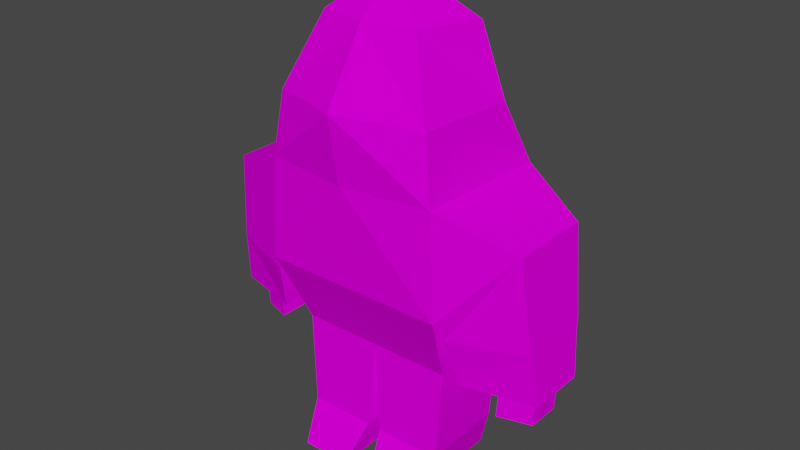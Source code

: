 # Source: guy4_backup.blend  (saved by Blender 2.93.20; exported with 4.5.12 LTS)
import bpy
from mathutils import Matrix  # noqa: F401  (used for matrix-valued properties, if any)

bpy.ops.wm.read_factory_settings(use_empty=True)
scene = bpy.context.scene
scene.name = 'Scene'

# ---- collections
col_collection = bpy.data.collections.new('Collection'); scene.collection.children.link(col_collection)

# ---- images (referenced by path relative to the original .blend; pixels are not part of the script)
import os
ASSET_DIR = os.environ.get("B2B_ASSET_DIR", "")  # directory of the original .blend (textures are referenced by path, not embedded)
HERE = os.path.dirname(os.path.abspath(__file__))  # packed textures are extracted next to this script under _unpacked/

def load_image(name, relpath, width, height, colorspace="sRGB"):
    """Load a texture the original file referenced (path relative to the .blend, or extracted next to this script)."""
    p = next((c for c in (os.path.join(HERE, relpath), os.path.join(ASSET_DIR, relpath)) if relpath and os.path.exists(c)), "")
    if p:
        img = bpy.data.images.load(p, check_existing=True)
        img.name = name
    else:  # same state as the original file: an image datablock whose file is absent (Cycles renders it pink)
        img = bpy.data.images.new(name, width, height)
        img.source = "FILE"
        img.filepath = "//" + (relpath or name)
    img.colorspace_settings.name = colorspace
    return img
img_guy4 = load_image('guy4', 'guy4.png', 1024, 1024, 'sRGB')

# ---- materials (node trees are filled in below, after node groups)
mat_material = bpy.data.materials.new('Material')
mat_material.alpha_threshold = 0.0
mat_material.use_backface_culling = True
mat_material.line_color = (0.0, 0.0, 0.0, 1.0)

# ---- material node trees
mat_material.use_nodes = True; mat_material.node_tree.nodes.clear()
_N = mat_material.node_tree.nodes; _L = mat_material.node_tree.links
n0 = _N.new('ShaderNodeOutputMaterial'); n0.name = 'Material Output'; n0.location = (300, 300)
n0.target = 'CYCLES'
n1 = _N.new('ShaderNodeBsdfPrincipled'); n1.name = 'Principled BSDF'; n1.location = (10, 300)
n1.distribution = 'GGX'
n1.subsurface_method = 'BURLEY'
n1.inputs[3].default_value = 1.45
n1.inputs[13].default_value = 0.0
n1.inputs[27].default_value = (0.0, 0.0, 0.0, 1.0)
n1.inputs[28].default_value = 1.0
n2 = _N.new('ShaderNodeTexImage'); n2.name = 'Image Texture'; n2.location = (-280, 260)
n2.image = img_guy4
n2.interpolation = 'Closest'
n3 = _N.new('ShaderNodeOutputMaterial'); n3.name = 'Material Output.001'; n3.location = (0, 0)
n3.target = 'EEVEE'
n4 = _N.new('ShaderNodeMixShader'); n4.name = 'Mix Shader'; n4.location = (0, 0)
n4.label = 'Disable Shadow'
n4.hide = True
n5 = _N.new('ShaderNodeLightPath'); n5.name = 'Light Path'; n5.location = (0, 0)
n5.hide = True
n6 = _N.new('ShaderNodeBsdfTransparent'); n6.name = 'Transparent BSDF'; n6.location = (0, 0)
n6.hide = True
_L.new(n1.outputs[0], n0.inputs[0])
_L.new(n2.outputs[0], n1.inputs[0])
_L.new(n1.outputs[0], n4.inputs[1])
_L.new(n4.outputs[0], n3.inputs[0])
_L.new(n5.outputs[1], n4.inputs[0])
_L.new(n6.outputs[0], n4.inputs[2])
n0.is_active_output = True

# ---- world
world_world = bpy.data.worlds.new('World'); scene.world = world_world
world_world.use_nodes = True; world_world.node_tree.nodes.clear()
_N = world_world.node_tree.nodes; _L = world_world.node_tree.links
n0 = _N.new('ShaderNodeOutputWorld'); n0.name = 'World Output'; n0.location = (300, 300)
n1 = _N.new('ShaderNodeBackground'); n1.name = 'Background'; n1.location = (10, 300)
n1.inputs[0].default_value = (0.05088, 0.05088, 0.05088, 1.0)
_L.new(n1.outputs[0], n0.inputs[0])
n0.is_active_output = True
world_world.color = (0.05088, 0.05088, 0.05088)
world_world.use_sun_shadow = False
world_world.sun_shadow_jitter_overblur = 0.0

# ---- meshes
me_sphere = bpy.data.meshes.new('Sphere')
me_sphere.from_pydata([(0.0, 0.4485, 2.008), (0.0, 0.6595, 1.515), (0.0, 0.6766, 1.0), (0.5307, 0.1329, 2.008), (0.6569, 0.2316, 1.477), (0.7057, 0.48, 1.0), (0.3648, -0.2968, 2.008), (0.5878, -0.479, 1.477), (0.6603, -0.5158, 1.0), (0.0, -1.581e-07, 2.301), (1.194, 0.3118, 0.7834), (0.6978, 0.604, 0.2234), (1.194, -0.3118, 0.7834), (0.6978, -0.5272, 0.2234), (1.312, 0.2253, -0.2945), (0.0, 0.4128, -0.3313), (0.7858, 0.4312, -0.2734), (0.0, -0.688, 1.508), (0.6015, -0.2815, -0.3313), (0.0, -0.6066, 1.0), (0.5786, 0.4128, -0.3313), (0.0, -0.3778, 2.008), (0.0, -0.2815, -0.3313), (0.0, -0.5272, 0.2234), (0.7858, -0.3657, -0.2734), (1.312, -0.214, -0.2945), (0.0, 0.604, 0.2234), (1.238, 0.1373, -0.2911), (1.002, 0.2553, -0.2768), (1.002, -0.2014, -0.2768), (1.238, -0.1144, -0.2911), (1.223, 0.1373, -0.5398), (0.987, 0.2553, -0.5255), (0.987, -0.2014, -0.5255), (1.223, -0.1144, -0.5398), (0.118, -0.4938, -1.311), (0.1323, 0.3644, -1.311), (0.4975, -0.4938, -1.311), (0.4832, 0.3644, -1.311), (0.5626, -0.3008, -1.034), (0.05477, -0.3008, -1.034), (0.5429, 0.3693, -1.034), (0.07571, 0.3693, -1.034), (0.03715, -0.2946, -0.8082), (0.5752, -0.2946, -0.8082), (0.5562, 0.3855, -0.7723), (0.04747, 0.3855, -0.7723), (0.03154, -0.2926, -0.7363), (0.5791, -0.2926, -0.7363), (0.7262, -0.456, 0.08054), (1.274, 0.2654, 0.06084), (1.271, -0.2687, 0.0951), (0.7324, 0.5112, 0.04943), (0.72, 0.5444, 0.1117), (1.267, 0.282, 0.1294)], [], [(50, 51, 25, 14), (1, 0, 3, 4), (2, 1, 4, 5), (0, 9, 3), (5, 4, 7, 8), (3, 9, 6), (26, 11, 20, 15), (4, 3, 6, 7), (51, 49, 24, 25), (2, 5, 11, 26), (18, 13, 23, 22), (10, 5, 8, 12), (20, 11, 13, 18), (25, 24, 29, 30), (49, 52, 16, 24), (13, 12, 8), (52, 50, 14, 16), (13, 8, 19, 23), (8, 7, 17, 19), (7, 6, 21, 17), (6, 9, 21), (11, 5, 10), (28, 27, 31, 32), (24, 16, 28, 29), (16, 14, 27, 28), (14, 25, 30, 27), (32, 31, 34, 33), (29, 28, 32, 33), (30, 29, 33, 34), (27, 30, 34, 31), (47, 22, 15, 46), (46, 15, 20, 45), (45, 20, 18, 48), (48, 18, 22, 47), (36, 38, 37, 35), (37, 39, 40, 35), (38, 41, 39, 37), (36, 42, 41, 38), (35, 40, 42, 36), (39, 44, 43, 40), (41, 45, 44, 39), (42, 46, 45, 41), (40, 43, 46, 42), (44, 48, 47, 43), (45, 48, 44), (53, 54, 50, 52), (43, 47, 46), (49, 53, 52), (54, 51, 50), (10, 12, 51, 54), (12, 13, 49, 51), (13, 11, 53, 49), (11, 10, 54, 53)])
_uv = me_sphere.uv_layers.new(name='UVMap')
_uv.uv.foreach_set('vector', [0.3438, 0.4375, 0.3438, 0.4062, 0.3594, 0.4219, 0.3594, 0.4375, 0.5, 0.4531, 0.5, 0.7031, 0.3438, 0.7031, 0.3438, 0.4531, 0.5, 0.25, 0.5, 0.4531, 0.3438, 0.4531, 0.3438, 0.25, 0.5, 0.7031, 0.3438, 0.7188, 0.3438, 0.7031, 0.3438, 0.25, 0.3438, 0.4531, 0.2656, 0.4531, 0.2656, 0.25, 0.3438, 0.7031, 0.2656, 0.7188, 0.2656, 0.7031, 0.7344, 0.7031, 0.7188, 0.7031, 0.7188, 0.6562, 0.7344, 0.6562, 0.3438, 0.4531, 0.3438, 0.7031, 0.2656, 0.7031, 0.2656, 0.4531, 0.3438, 0.4062, 0.3594, 0.3906, 0.3594, 0.3906, 0.3594, 0.4219, 0.7344, 0.7188, 0.7188, 0.7188, 0.7188, 0.7031, 0.7344, 0.7031, 0.6094, 0.7188, 0.5938, 0.625, 0.6875, 0.625, 0.6875, 0.7188, 0.5469, 0.6562, 0.5781, 0.6562, 0.5781, 0.6875, 0.5469, 0.6719, 0.7188, 0.6562, 0.7188, 0.7031, 0.7031, 0.6875, 0.7031, 0.6562, 0.3281, 0.5469, 0.3438, 0.5469, 0.3281, 0.5469, 0.3281, 0.5469, 0.3594, 0.5, 0.3438, 0.4531, 0.3594, 0.4531, 0.3594, 0.4844, 0.5469, 0.7031, 0.5469, 0.6719, 0.5781, 0.6875, 0.3438, 0.4531, 0.3438, 0.4375, 0.3594, 0.4375, 0.3594, 0.4531, 0.7188, 0.6875, 0.7188, 0.6562, 0.5625, 0.6562, 0.5625, 0.6875, 0.2656, 0.25, 0.2656, 0.4531, 0.0, 0.4531, 0.0, 0.25, 0.2656, 0.4531, 0.2656, 0.7031, 0.0, 0.7031, 0.0, 0.4531, 0.2656, 0.7031, 0.0, 0.7188, 0.0, 0.7031, 0.5469, 0.625, 0.5781, 0.6562, 0.5469, 0.6562, 0.6094, 0.8594, 0.5938, 0.8594, 0.5938, 0.8438, 0.6094, 0.8438, 0.3438, 0.5469, 0.3438, 0.5781, 0.3281, 0.5625, 0.3281, 0.5469, 0.3438, 0.5781, 0.3281, 0.5625, 0.3281, 0.5625, 0.3281, 0.5625, 0.3281, 0.5625, 0.3281, 0.5469, 0.3281, 0.5469, 0.3281, 0.5625, 0.6094, 0.8438, 0.6094, 0.8281, 0.625, 0.8281, 0.625, 0.8438, 0.625, 0.8594, 0.6094, 0.8594, 0.6094, 0.8438, 0.625, 0.8438, 0.6406, 0.8594, 0.625, 0.8594, 0.625, 0.8438, 0.6406, 0.8438, 0.6094, 0.8281, 0.625, 0.8281, 0.625, 0.8281, 0.6094, 0.8281, 0.6562, 0.6719, 0.6719, 0.6719, 0.6719, 0.7031, 0.6562, 0.7031, 0.6562, 0.7031, 0.6719, 0.7031, 0.6719, 0.7188, 0.6562, 0.7188, 0.6562, 0.625, 0.6719, 0.625, 0.6719, 0.6562, 0.6562, 0.6562, 0.6562, 0.6562, 0.6719, 0.6562, 0.6719, 0.6719, 0.6562, 0.6719, 0.3281, 0.7969, 0.3281, 0.7812, 0.3594, 0.7812, 0.3594, 0.7969, 0.625, 0.6562, 0.6406, 0.6562, 0.6406, 0.6719, 0.625, 0.6719, 0.625, 0.625, 0.6406, 0.625, 0.6406, 0.6562, 0.625, 0.6562, 0.625, 0.7031, 0.6406, 0.7031, 0.6406, 0.7188, 0.625, 0.7188, 0.625, 0.6719, 0.6406, 0.6719, 0.6406, 0.7031, 0.625, 0.7031, 0.6406, 0.6562, 0.6562, 0.6562, 0.6562, 0.6719, 0.6406, 0.6719, 0.6406, 0.625, 0.6562, 0.625, 0.6562, 0.6562, 0.6406, 0.6562, 0.6406, 0.7031, 0.6562, 0.7031, 0.6562, 0.7188, 0.6406, 0.7188, 0.6406, 0.6719, 0.6562, 0.6719, 0.6562, 0.7031, 0.6406, 0.7031, 0.6562, 0.6562, 0.6562, 0.6562, 0.6562, 0.6719, 0.6562, 0.6719, 0.6562, 0.625, 0.6562, 0.6562, 0.6562, 0.6562, 0.3281, 0.4531, 0.3438, 0.4375, 0.3438, 0.4375, 0.3438, 0.4531, 0.6562, 0.6719, 0.6562, 0.6719, 0.6562, 0.7031, 0.3594, 0.5, 0.3281, 0.4531, 0.3438, 0.4531, 0.3438, 0.4375, 0.3438, 0.4062, 0.3438, 0.4375, 0.3125, 0.4219, 0.3281, 0.4062, 0.3438, 0.4062, 0.3438, 0.4375, 0.3281, 0.4062, 0.3438, 0.3906, 0.3594, 0.3906, 0.3438, 0.4062, 0.3438, 0.5, 0.3281, 0.4531, 0.3281, 0.4531, 0.3594, 0.5, 0.3281, 0.4531, 0.3125, 0.4219, 0.3438, 0.4375, 0.3281, 0.4531])
me_sphere.materials.append(mat_material)
me_sphere.use_remesh_fix_poles = True
me_sphere.use_remesh_preserve_attributes = False
me_sphere.update()

# ---- objects
ob_sphere = bpy.data.objects.new('Sphere', me_sphere)

# ---- transforms, parenting, visibility, modifiers, constraints
ob_sphere.location = (0.0, 0.0, 0.0)
ob_sphere.visible_shadow = False
_m = ob_sphere.modifiers.new('Mirror', 'MIRROR')
_m.use_clip = True

# ---- collection membership
col_collection.objects.link(ob_sphere)

# ---- scene / render settings (as saved in the file)
scene.frame_start = 1; scene.frame_end = 250; scene.frame_set(1)
scene.render.engine = 'BLENDER_EEVEE_NEXT'
scene.cycles.use_denoising = False
scene.cycles.samples = 128
scene.cycles.sampling_pattern = 'TABULATED_SOBOL'
scene.cycles.use_adaptive_sampling = False
scene.cycles.use_light_tree = False
scene.view_settings.view_transform = 'Filmic'
bpy.context.view_layer.update()

# ---- added for rendering (the .blend has no active camera and no usable light): camera, sun
cam_auto = bpy.data.cameras.new('AutoCamera')
cam_auto.lens = 50.0
cam_auto.sensor_width = 36.0
cam_auto.clip_end = 1000.0
ob_auto_camera = bpy.data.objects.new('AutoCamera', cam_auto)
scene.collection.objects.link(ob_auto_camera)
ob_auto_camera.location = (4.31951, -5.1891, 3.95069)
ob_auto_camera.rotation_euler = (1.09748, -7.21219e-08, 0.694738)
scene.camera = ob_auto_camera
light_auto_sun = bpy.data.lights.new('AutoSun', 'SUN')
light_auto_sun.energy = 3.0
light_auto_sun.angle = 0.0523599
ob_auto_sun = bpy.data.objects.new('AutoSun', light_auto_sun)
scene.collection.objects.link(ob_auto_sun)
ob_auto_sun.rotation_euler = (0.872665, 0.174533, 0.523599)
bpy.context.view_layer.update()
